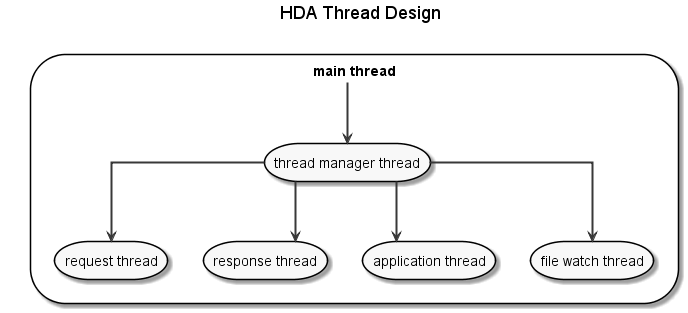

The diagram above was rendered by PlantUML. Its source (embedded in the PNG):
@startuml 302_thread
skinparam monochrome true
skinparam linetype ortho
skinparam arrowThickness 2
allow_mixing
hide empty members
hide circle

title <size:18>HDA Thread Design</size>

storage "main thread" {
  storage "thread manager thread"
  storage "request thread"
  storage "response thread"
  storage "application thread"
  storage "file watch thread"
}

"main thread" --> "thread manager thread"
"thread manager thread" --> "request thread"
"thread manager thread" --> "response thread"
"thread manager thread" --> "application thread"
"thread manager thread" --> "file watch thread"

@enduml